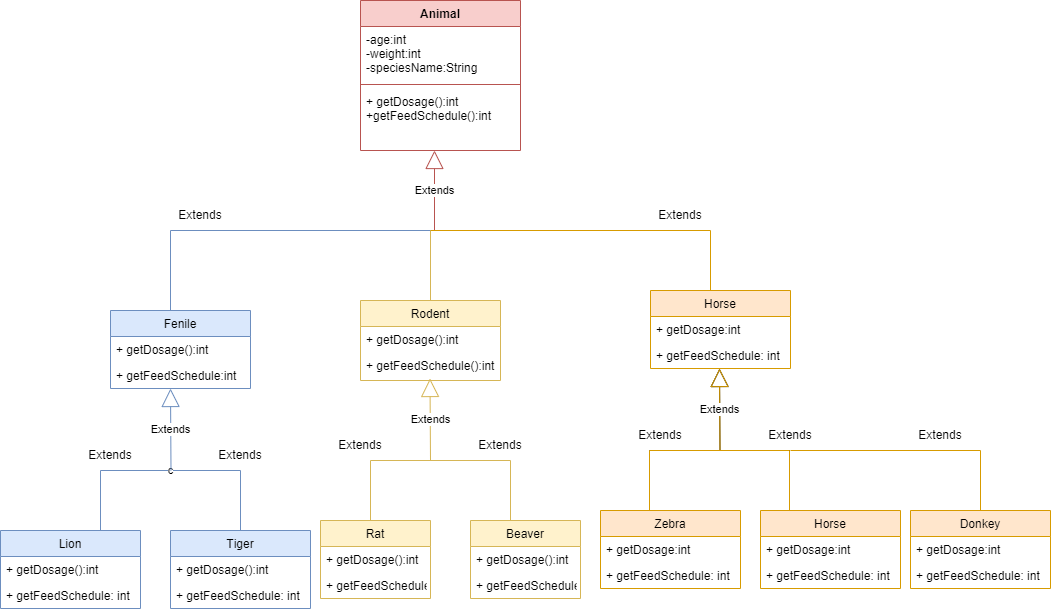

The diagram above was exported from draw.io. Its source (the exported page's mxGraphModel, read from the mxfile embedded in the PNG):
<mxGraphModel dx="1865" dy="579" grid="1" gridSize="10" guides="1" tooltips="1" connect="1" arrows="1" fold="1" page="1" pageScale="1" pageWidth="827" pageHeight="1169" math="0" shadow="0">
  <root>
    <mxCell id="0" />
    <mxCell id="1" parent="0" />
    <mxCell id="yS8cOUr0yQglbu69RkYs-5" value="Extends" style="endArrow=block;endSize=16;endFill=0;html=1;rounded=0;fillColor=#f8cecc;strokeColor=#b85450;" edge="1" parent="1">
      <mxGeometry width="160" relative="1" as="geometry">
        <mxPoint x="384" y="250" as="sourcePoint" />
        <mxPoint x="384" y="170" as="targetPoint" />
      </mxGeometry>
    </mxCell>
    <mxCell id="yS8cOUr0yQglbu69RkYs-7" value="" style="endArrow=none;html=1;rounded=0;fillColor=#dae8fc;strokeColor=#6c8ebf;" edge="1" parent="1">
      <mxGeometry width="50" height="50" relative="1" as="geometry">
        <mxPoint x="120" y="330" as="sourcePoint" />
        <mxPoint x="120" y="250" as="targetPoint" />
      </mxGeometry>
    </mxCell>
    <mxCell id="yS8cOUr0yQglbu69RkYs-8" value="" style="endArrow=none;html=1;rounded=0;fillColor=#ffe6cc;strokeColor=#d79b00;" edge="1" parent="1">
      <mxGeometry width="50" height="50" relative="1" as="geometry">
        <mxPoint x="660" y="310" as="sourcePoint" />
        <mxPoint x="660" y="250" as="targetPoint" />
      </mxGeometry>
    </mxCell>
    <mxCell id="yS8cOUr0yQglbu69RkYs-9" value="" style="endArrow=none;html=1;rounded=0;fillColor=#fff2cc;strokeColor=#d6b656;" edge="1" parent="1">
      <mxGeometry width="50" height="50" relative="1" as="geometry">
        <mxPoint x="380" y="320" as="sourcePoint" />
        <mxPoint x="380" y="250" as="targetPoint" />
      </mxGeometry>
    </mxCell>
    <mxCell id="yS8cOUr0yQglbu69RkYs-10" value="Fenile" style="swimlane;fontStyle=0;childLayout=stackLayout;horizontal=1;startSize=26;fillColor=#dae8fc;horizontalStack=0;resizeParent=1;resizeParentMax=0;resizeLast=0;collapsible=1;marginBottom=0;strokeColor=#6c8ebf;" vertex="1" parent="1">
      <mxGeometry x="60" y="330" width="140" height="78" as="geometry" />
    </mxCell>
    <mxCell id="yS8cOUr0yQglbu69RkYs-11" value="+ getDosage():int" style="text;strokeColor=none;fillColor=none;align=left;verticalAlign=top;spacingLeft=4;spacingRight=4;overflow=hidden;rotatable=0;points=[[0,0.5],[1,0.5]];portConstraint=eastwest;" vertex="1" parent="yS8cOUr0yQglbu69RkYs-10">
      <mxGeometry y="26" width="140" height="26" as="geometry" />
    </mxCell>
    <mxCell id="yS8cOUr0yQglbu69RkYs-13" value="+ getFeedSchedule:int" style="text;strokeColor=none;fillColor=none;align=left;verticalAlign=top;spacingLeft=4;spacingRight=4;overflow=hidden;rotatable=0;points=[[0,0.5],[1,0.5]];portConstraint=eastwest;" vertex="1" parent="yS8cOUr0yQglbu69RkYs-10">
      <mxGeometry y="52" width="140" height="26" as="geometry" />
    </mxCell>
    <mxCell id="yS8cOUr0yQglbu69RkYs-14" value="Rodent" style="swimlane;fontStyle=0;childLayout=stackLayout;horizontal=1;startSize=26;fillColor=#fff2cc;horizontalStack=0;resizeParent=1;resizeParentMax=0;resizeLast=0;collapsible=1;marginBottom=0;strokeColor=#d6b656;" vertex="1" parent="1">
      <mxGeometry x="310" y="320" width="140" height="80" as="geometry" />
    </mxCell>
    <mxCell id="yS8cOUr0yQglbu69RkYs-15" value="+ getDosage():int" style="text;strokeColor=none;fillColor=none;align=left;verticalAlign=top;spacingLeft=4;spacingRight=4;overflow=hidden;rotatable=0;points=[[0,0.5],[1,0.5]];portConstraint=eastwest;" vertex="1" parent="yS8cOUr0yQglbu69RkYs-14">
      <mxGeometry y="26" width="140" height="54" as="geometry" />
    </mxCell>
    <mxCell id="yS8cOUr0yQglbu69RkYs-18" value="Horse" style="swimlane;fontStyle=0;childLayout=stackLayout;horizontal=1;startSize=26;fillColor=#ffe6cc;horizontalStack=0;resizeParent=1;resizeParentMax=0;resizeLast=0;collapsible=1;marginBottom=0;strokeColor=#d79b00;" vertex="1" parent="1">
      <mxGeometry x="600" y="310" width="140" height="78" as="geometry" />
    </mxCell>
    <mxCell id="yS8cOUr0yQglbu69RkYs-19" value="+ getDosage:int" style="text;strokeColor=none;fillColor=none;align=left;verticalAlign=top;spacingLeft=4;spacingRight=4;overflow=hidden;rotatable=0;points=[[0,0.5],[1,0.5]];portConstraint=eastwest;" vertex="1" parent="yS8cOUr0yQglbu69RkYs-18">
      <mxGeometry y="26" width="140" height="26" as="geometry" />
    </mxCell>
    <mxCell id="yS8cOUr0yQglbu69RkYs-20" value="+ getFeedSchedule: int" style="text;strokeColor=none;fillColor=none;align=left;verticalAlign=top;spacingLeft=4;spacingRight=4;overflow=hidden;rotatable=0;points=[[0,0.5],[1,0.5]];portConstraint=eastwest;" vertex="1" parent="yS8cOUr0yQglbu69RkYs-18">
      <mxGeometry y="52" width="140" height="26" as="geometry" />
    </mxCell>
    <mxCell id="yS8cOUr0yQglbu69RkYs-22" value="Extends" style="endArrow=block;endSize=16;endFill=0;html=1;rounded=0;fillColor=#fff2cc;strokeColor=#d6b656;" edge="1" parent="1">
      <mxGeometry width="160" relative="1" as="geometry">
        <mxPoint x="380" y="480" as="sourcePoint" />
        <mxPoint x="379.5" y="398" as="targetPoint" />
      </mxGeometry>
    </mxCell>
    <mxCell id="yS8cOUr0yQglbu69RkYs-23" value="" style="endArrow=none;html=1;rounded=0;fillColor=#fff2cc;strokeColor=#d6b656;" edge="1" parent="1">
      <mxGeometry width="50" height="50" relative="1" as="geometry">
        <mxPoint x="320" y="480" as="sourcePoint" />
        <mxPoint x="460" y="480" as="targetPoint" />
        <Array as="points" />
      </mxGeometry>
    </mxCell>
    <mxCell id="yS8cOUr0yQglbu69RkYs-24" value="" style="endArrow=none;html=1;rounded=0;fillColor=#fff2cc;strokeColor=#d6b656;" edge="1" parent="1">
      <mxGeometry width="50" height="50" relative="1" as="geometry">
        <mxPoint x="320" y="540" as="sourcePoint" />
        <mxPoint x="320" y="480" as="targetPoint" />
      </mxGeometry>
    </mxCell>
    <mxCell id="yS8cOUr0yQglbu69RkYs-16" value="+ getFeedSchedule():int" style="text;strokeColor=none;fillColor=none;align=left;verticalAlign=top;spacingLeft=4;spacingRight=4;overflow=hidden;rotatable=0;points=[[0,0.5],[1,0.5]];portConstraint=eastwest;" vertex="1" parent="1">
      <mxGeometry x="310" y="372" width="140" height="26" as="geometry" />
    </mxCell>
    <mxCell id="yS8cOUr0yQglbu69RkYs-25" value="" style="endArrow=none;html=1;rounded=0;fillColor=#fff2cc;strokeColor=#d6b656;" edge="1" parent="1">
      <mxGeometry width="50" height="50" relative="1" as="geometry">
        <mxPoint x="460" y="540" as="sourcePoint" />
        <mxPoint x="460" y="480" as="targetPoint" />
      </mxGeometry>
    </mxCell>
    <mxCell id="yS8cOUr0yQglbu69RkYs-27" value="c" style="endArrow=none;html=1;rounded=0;fillColor=#dae8fc;strokeColor=#6c8ebf;" edge="1" parent="1">
      <mxGeometry width="50" height="50" relative="1" as="geometry">
        <mxPoint x="50" y="490" as="sourcePoint" />
        <mxPoint x="190" y="490" as="targetPoint" />
        <Array as="points" />
      </mxGeometry>
    </mxCell>
    <mxCell id="yS8cOUr0yQglbu69RkYs-28" value="" style="endArrow=none;html=1;rounded=0;fillColor=#dae8fc;strokeColor=#6c8ebf;" edge="1" parent="1">
      <mxGeometry width="50" height="50" relative="1" as="geometry">
        <mxPoint x="50" y="550" as="sourcePoint" />
        <mxPoint x="50" y="490" as="targetPoint" />
      </mxGeometry>
    </mxCell>
    <mxCell id="yS8cOUr0yQglbu69RkYs-29" value="" style="endArrow=none;html=1;rounded=0;fillColor=#dae8fc;strokeColor=#6c8ebf;" edge="1" parent="1">
      <mxGeometry width="50" height="50" relative="1" as="geometry">
        <mxPoint x="190" y="550" as="sourcePoint" />
        <mxPoint x="190" y="490" as="targetPoint" />
      </mxGeometry>
    </mxCell>
    <mxCell id="yS8cOUr0yQglbu69RkYs-30" value="Extends" style="endArrow=block;endSize=16;endFill=0;html=1;rounded=0;fillColor=#dae8fc;strokeColor=#6c8ebf;" edge="1" parent="1">
      <mxGeometry width="160" relative="1" as="geometry">
        <mxPoint x="120.5" y="490" as="sourcePoint" />
        <mxPoint x="120" y="408" as="targetPoint" />
      </mxGeometry>
    </mxCell>
    <mxCell id="yS8cOUr0yQglbu69RkYs-31" value="" style="endArrow=none;html=1;rounded=0;" edge="1" parent="1">
      <mxGeometry width="50" height="50" relative="1" as="geometry">
        <mxPoint x="599" y="470" as="sourcePoint" />
        <mxPoint x="739" y="470" as="targetPoint" />
        <Array as="points" />
      </mxGeometry>
    </mxCell>
    <mxCell id="yS8cOUr0yQglbu69RkYs-32" value="" style="endArrow=none;html=1;rounded=0;fillColor=#ffe6cc;strokeColor=#d79b00;" edge="1" parent="1">
      <mxGeometry width="50" height="50" relative="1" as="geometry">
        <mxPoint x="599" y="530" as="sourcePoint" />
        <mxPoint x="599" y="470" as="targetPoint" />
      </mxGeometry>
    </mxCell>
    <mxCell id="yS8cOUr0yQglbu69RkYs-33" value="" style="endArrow=none;html=1;rounded=0;" edge="1" parent="1">
      <mxGeometry width="50" height="50" relative="1" as="geometry">
        <mxPoint x="739" y="530" as="sourcePoint" />
        <mxPoint x="739" y="470" as="targetPoint" />
      </mxGeometry>
    </mxCell>
    <mxCell id="yS8cOUr0yQglbu69RkYs-34" value="Extends" style="endArrow=block;endSize=16;endFill=0;html=1;rounded=0;" edge="1" parent="1">
      <mxGeometry width="160" relative="1" as="geometry">
        <mxPoint x="669.5" y="470" as="sourcePoint" />
        <mxPoint x="669" y="388" as="targetPoint" />
      </mxGeometry>
    </mxCell>
    <mxCell id="yS8cOUr0yQglbu69RkYs-35" value="Animal" style="swimlane;fontStyle=1;align=center;verticalAlign=top;childLayout=stackLayout;horizontal=1;startSize=26;horizontalStack=0;resizeParent=1;resizeParentMax=0;resizeLast=0;collapsible=1;marginBottom=0;fillColor=#f8cecc;strokeColor=#b85450;" vertex="1" parent="1">
      <mxGeometry x="310" y="20" width="160" height="150" as="geometry" />
    </mxCell>
    <mxCell id="yS8cOUr0yQglbu69RkYs-36" value="-age:int&#10;-weight:int&#10;-speciesName:String" style="text;strokeColor=none;fillColor=none;align=left;verticalAlign=top;spacingLeft=4;spacingRight=4;overflow=hidden;rotatable=0;points=[[0,0.5],[1,0.5]];portConstraint=eastwest;" vertex="1" parent="yS8cOUr0yQglbu69RkYs-35">
      <mxGeometry y="26" width="160" height="54" as="geometry" />
    </mxCell>
    <mxCell id="yS8cOUr0yQglbu69RkYs-37" value="" style="line;strokeWidth=1;fillColor=none;align=left;verticalAlign=middle;spacingTop=-1;spacingLeft=3;spacingRight=3;rotatable=0;labelPosition=right;points=[];portConstraint=eastwest;strokeColor=inherit;" vertex="1" parent="yS8cOUr0yQglbu69RkYs-35">
      <mxGeometry y="80" width="160" height="8" as="geometry" />
    </mxCell>
    <mxCell id="yS8cOUr0yQglbu69RkYs-38" value="+ getDosage():int&#10;+getFeedSchedule():int" style="text;strokeColor=none;fillColor=none;align=left;verticalAlign=top;spacingLeft=4;spacingRight=4;overflow=hidden;rotatable=0;points=[[0,0.5],[1,0.5]];portConstraint=eastwest;" vertex="1" parent="yS8cOUr0yQglbu69RkYs-35">
      <mxGeometry y="88" width="160" height="62" as="geometry" />
    </mxCell>
    <mxCell id="yS8cOUr0yQglbu69RkYs-39" value="Extends" style="text;html=1;strokeColor=none;fillColor=none;align=center;verticalAlign=middle;whiteSpace=wrap;rounded=0;" vertex="1" parent="1">
      <mxGeometry x="600" y="220" width="60" height="30" as="geometry" />
    </mxCell>
    <mxCell id="yS8cOUr0yQglbu69RkYs-40" value="Extends" style="text;html=1;strokeColor=none;fillColor=none;align=center;verticalAlign=middle;whiteSpace=wrap;rounded=0;" vertex="1" parent="1">
      <mxGeometry x="120" y="220" width="60" height="30" as="geometry" />
    </mxCell>
    <mxCell id="yS8cOUr0yQglbu69RkYs-41" value="Extends" style="text;html=1;strokeColor=none;fillColor=none;align=center;verticalAlign=middle;whiteSpace=wrap;rounded=0;" vertex="1" parent="1">
      <mxGeometry x="160" y="460" width="60" height="30" as="geometry" />
    </mxCell>
    <mxCell id="yS8cOUr0yQglbu69RkYs-42" value="Extends" style="text;html=1;strokeColor=none;fillColor=none;align=center;verticalAlign=middle;whiteSpace=wrap;rounded=0;" vertex="1" parent="1">
      <mxGeometry x="30" y="460" width="60" height="30" as="geometry" />
    </mxCell>
    <mxCell id="yS8cOUr0yQglbu69RkYs-43" value="Extends" style="text;html=1;strokeColor=none;fillColor=none;align=center;verticalAlign=middle;whiteSpace=wrap;rounded=0;" vertex="1" parent="1">
      <mxGeometry x="710" y="440" width="60" height="30" as="geometry" />
    </mxCell>
    <mxCell id="yS8cOUr0yQglbu69RkYs-44" value="Extends" style="text;html=1;strokeColor=none;fillColor=none;align=center;verticalAlign=middle;whiteSpace=wrap;rounded=0;" vertex="1" parent="1">
      <mxGeometry x="580" y="440" width="60" height="30" as="geometry" />
    </mxCell>
    <mxCell id="yS8cOUr0yQglbu69RkYs-45" value="Extends" style="text;html=1;strokeColor=none;fillColor=none;align=center;verticalAlign=middle;whiteSpace=wrap;rounded=0;" vertex="1" parent="1">
      <mxGeometry x="420" y="450" width="60" height="30" as="geometry" />
    </mxCell>
    <mxCell id="yS8cOUr0yQglbu69RkYs-46" value="Extends" style="text;html=1;strokeColor=none;fillColor=none;align=center;verticalAlign=middle;whiteSpace=wrap;rounded=0;" vertex="1" parent="1">
      <mxGeometry x="280" y="450" width="60" height="30" as="geometry" />
    </mxCell>
    <mxCell id="yS8cOUr0yQglbu69RkYs-48" value="" style="endArrow=none;html=1;rounded=0;exitX=0;exitY=1;exitDx=0;exitDy=0;fillColor=#dae8fc;strokeColor=#6c8ebf;" edge="1" parent="1" source="yS8cOUr0yQglbu69RkYs-40">
      <mxGeometry width="50" height="50" relative="1" as="geometry">
        <mxPoint x="210" y="280" as="sourcePoint" />
        <mxPoint x="380" y="250" as="targetPoint" />
      </mxGeometry>
    </mxCell>
    <mxCell id="yS8cOUr0yQglbu69RkYs-49" value="" style="endArrow=none;html=1;rounded=0;entryX=1;entryY=1;entryDx=0;entryDy=0;fillColor=#ffe6cc;strokeColor=#d79b00;" edge="1" parent="1" target="yS8cOUr0yQglbu69RkYs-39">
      <mxGeometry width="50" height="50" relative="1" as="geometry">
        <mxPoint x="380" y="250" as="sourcePoint" />
        <mxPoint x="490" y="230" as="targetPoint" />
      </mxGeometry>
    </mxCell>
    <mxCell id="yS8cOUr0yQglbu69RkYs-50" value="" style="endArrow=none;html=1;rounded=0;fillColor=#ffe6cc;strokeColor=#d79b00;" edge="1" parent="1">
      <mxGeometry width="50" height="50" relative="1" as="geometry">
        <mxPoint x="739" y="530" as="sourcePoint" />
        <mxPoint x="739" y="470" as="targetPoint" />
      </mxGeometry>
    </mxCell>
    <mxCell id="yS8cOUr0yQglbu69RkYs-51" value="Extends" style="endArrow=block;endSize=16;endFill=0;html=1;rounded=0;fillColor=#ffe6cc;strokeColor=#d79b00;" edge="1" parent="1">
      <mxGeometry width="160" relative="1" as="geometry">
        <mxPoint x="669.5" y="470" as="sourcePoint" />
        <mxPoint x="669" y="388" as="targetPoint" />
      </mxGeometry>
    </mxCell>
    <mxCell id="yS8cOUr0yQglbu69RkYs-52" value="" style="endArrow=none;html=1;rounded=0;fillColor=#ffe6cc;strokeColor=#d79b00;" edge="1" parent="1">
      <mxGeometry width="50" height="50" relative="1" as="geometry">
        <mxPoint x="599" y="470" as="sourcePoint" />
        <mxPoint x="739" y="470" as="targetPoint" />
        <Array as="points" />
      </mxGeometry>
    </mxCell>
    <mxCell id="yS8cOUr0yQglbu69RkYs-53" value="Lion" style="swimlane;fontStyle=0;childLayout=stackLayout;horizontal=1;startSize=26;fillColor=#dae8fc;horizontalStack=0;resizeParent=1;resizeParentMax=0;resizeLast=0;collapsible=1;marginBottom=0;strokeColor=#6c8ebf;" vertex="1" parent="1">
      <mxGeometry x="-50" y="550" width="140" height="78" as="geometry" />
    </mxCell>
    <mxCell id="yS8cOUr0yQglbu69RkYs-54" value="+ getDosage():int" style="text;strokeColor=none;fillColor=none;align=left;verticalAlign=top;spacingLeft=4;spacingRight=4;overflow=hidden;rotatable=0;points=[[0,0.5],[1,0.5]];portConstraint=eastwest;" vertex="1" parent="yS8cOUr0yQglbu69RkYs-53">
      <mxGeometry y="26" width="140" height="26" as="geometry" />
    </mxCell>
    <mxCell id="yS8cOUr0yQglbu69RkYs-55" value="+ getFeedSchedule: int" style="text;strokeColor=none;fillColor=none;align=left;verticalAlign=top;spacingLeft=4;spacingRight=4;overflow=hidden;rotatable=0;points=[[0,0.5],[1,0.5]];portConstraint=eastwest;" vertex="1" parent="yS8cOUr0yQglbu69RkYs-53">
      <mxGeometry y="52" width="140" height="26" as="geometry" />
    </mxCell>
    <mxCell id="yS8cOUr0yQglbu69RkYs-57" value="Tiger" style="swimlane;fontStyle=0;childLayout=stackLayout;horizontal=1;startSize=26;fillColor=#dae8fc;horizontalStack=0;resizeParent=1;resizeParentMax=0;resizeLast=0;collapsible=1;marginBottom=0;strokeColor=#6c8ebf;" vertex="1" parent="1">
      <mxGeometry x="120" y="550" width="140" height="78" as="geometry" />
    </mxCell>
    <mxCell id="yS8cOUr0yQglbu69RkYs-58" value="+ getDosage():int" style="text;strokeColor=none;fillColor=none;align=left;verticalAlign=top;spacingLeft=4;spacingRight=4;overflow=hidden;rotatable=0;points=[[0,0.5],[1,0.5]];portConstraint=eastwest;" vertex="1" parent="yS8cOUr0yQglbu69RkYs-57">
      <mxGeometry y="26" width="140" height="26" as="geometry" />
    </mxCell>
    <mxCell id="yS8cOUr0yQglbu69RkYs-59" value="+ getFeedSchedule: int" style="text;strokeColor=none;fillColor=none;align=left;verticalAlign=top;spacingLeft=4;spacingRight=4;overflow=hidden;rotatable=0;points=[[0,0.5],[1,0.5]];portConstraint=eastwest;" vertex="1" parent="yS8cOUr0yQglbu69RkYs-57">
      <mxGeometry y="52" width="140" height="26" as="geometry" />
    </mxCell>
    <mxCell id="yS8cOUr0yQglbu69RkYs-60" value="Beaver" style="swimlane;fontStyle=0;childLayout=stackLayout;horizontal=1;startSize=26;fillColor=#fff2cc;horizontalStack=0;resizeParent=1;resizeParentMax=0;resizeLast=0;collapsible=1;marginBottom=0;strokeColor=#d6b656;" vertex="1" parent="1">
      <mxGeometry x="420" y="540" width="110" height="78" as="geometry" />
    </mxCell>
    <mxCell id="yS8cOUr0yQglbu69RkYs-61" value="+ getDosage():int" style="text;strokeColor=none;fillColor=none;align=left;verticalAlign=top;spacingLeft=4;spacingRight=4;overflow=hidden;rotatable=0;points=[[0,0.5],[1,0.5]];portConstraint=eastwest;" vertex="1" parent="yS8cOUr0yQglbu69RkYs-60">
      <mxGeometry y="26" width="110" height="26" as="geometry" />
    </mxCell>
    <mxCell id="yS8cOUr0yQglbu69RkYs-62" value="+ getFeedSchedule: int" style="text;strokeColor=none;fillColor=none;align=left;verticalAlign=top;spacingLeft=4;spacingRight=4;overflow=hidden;rotatable=0;points=[[0,0.5],[1,0.5]];portConstraint=eastwest;" vertex="1" parent="yS8cOUr0yQglbu69RkYs-60">
      <mxGeometry y="52" width="110" height="26" as="geometry" />
    </mxCell>
    <mxCell id="yS8cOUr0yQglbu69RkYs-63" value="Rat" style="swimlane;fontStyle=0;childLayout=stackLayout;horizontal=1;startSize=26;fillColor=#fff2cc;horizontalStack=0;resizeParent=1;resizeParentMax=0;resizeLast=0;collapsible=1;marginBottom=0;strokeColor=#d6b656;" vertex="1" parent="1">
      <mxGeometry x="270" y="540" width="110" height="78" as="geometry" />
    </mxCell>
    <mxCell id="yS8cOUr0yQglbu69RkYs-64" value="+ getDosage():int" style="text;strokeColor=none;fillColor=none;align=left;verticalAlign=top;spacingLeft=4;spacingRight=4;overflow=hidden;rotatable=0;points=[[0,0.5],[1,0.5]];portConstraint=eastwest;" vertex="1" parent="yS8cOUr0yQglbu69RkYs-63">
      <mxGeometry y="26" width="110" height="26" as="geometry" />
    </mxCell>
    <mxCell id="yS8cOUr0yQglbu69RkYs-65" value="+ getFeedSchedule: int" style="text;strokeColor=none;fillColor=none;align=left;verticalAlign=top;spacingLeft=4;spacingRight=4;overflow=hidden;rotatable=0;points=[[0,0.5],[1,0.5]];portConstraint=eastwest;" vertex="1" parent="yS8cOUr0yQglbu69RkYs-63">
      <mxGeometry y="52" width="110" height="26" as="geometry" />
    </mxCell>
    <mxCell id="yS8cOUr0yQglbu69RkYs-66" value="Horse" style="swimlane;fontStyle=0;childLayout=stackLayout;horizontal=1;startSize=26;fillColor=#ffe6cc;horizontalStack=0;resizeParent=1;resizeParentMax=0;resizeLast=0;collapsible=1;marginBottom=0;strokeColor=#d79b00;" vertex="1" parent="1">
      <mxGeometry x="710" y="530" width="140" height="78" as="geometry" />
    </mxCell>
    <mxCell id="yS8cOUr0yQglbu69RkYs-67" value="+ getDosage:int" style="text;strokeColor=none;fillColor=none;align=left;verticalAlign=top;spacingLeft=4;spacingRight=4;overflow=hidden;rotatable=0;points=[[0,0.5],[1,0.5]];portConstraint=eastwest;" vertex="1" parent="yS8cOUr0yQglbu69RkYs-66">
      <mxGeometry y="26" width="140" height="26" as="geometry" />
    </mxCell>
    <mxCell id="yS8cOUr0yQglbu69RkYs-68" value="+ getFeedSchedule: int" style="text;strokeColor=none;fillColor=none;align=left;verticalAlign=top;spacingLeft=4;spacingRight=4;overflow=hidden;rotatable=0;points=[[0,0.5],[1,0.5]];portConstraint=eastwest;" vertex="1" parent="yS8cOUr0yQglbu69RkYs-66">
      <mxGeometry y="52" width="140" height="26" as="geometry" />
    </mxCell>
    <mxCell id="yS8cOUr0yQglbu69RkYs-69" value="Zebra" style="swimlane;fontStyle=0;childLayout=stackLayout;horizontal=1;startSize=26;fillColor=#ffe6cc;horizontalStack=0;resizeParent=1;resizeParentMax=0;resizeLast=0;collapsible=1;marginBottom=0;strokeColor=#d79b00;" vertex="1" parent="1">
      <mxGeometry x="550" y="530" width="140" height="78" as="geometry" />
    </mxCell>
    <mxCell id="yS8cOUr0yQglbu69RkYs-70" value="+ getDosage:int" style="text;strokeColor=none;fillColor=none;align=left;verticalAlign=top;spacingLeft=4;spacingRight=4;overflow=hidden;rotatable=0;points=[[0,0.5],[1,0.5]];portConstraint=eastwest;" vertex="1" parent="yS8cOUr0yQglbu69RkYs-69">
      <mxGeometry y="26" width="140" height="26" as="geometry" />
    </mxCell>
    <mxCell id="yS8cOUr0yQglbu69RkYs-71" value="+ getFeedSchedule: int" style="text;strokeColor=none;fillColor=none;align=left;verticalAlign=top;spacingLeft=4;spacingRight=4;overflow=hidden;rotatable=0;points=[[0,0.5],[1,0.5]];portConstraint=eastwest;" vertex="1" parent="yS8cOUr0yQglbu69RkYs-69">
      <mxGeometry y="52" width="140" height="26" as="geometry" />
    </mxCell>
    <mxCell id="yS8cOUr0yQglbu69RkYs-72" value="" style="endArrow=none;html=1;rounded=0;exitX=0.5;exitY=1;exitDx=0;exitDy=0;fillColor=#ffe6cc;strokeColor=#d79b00;" edge="1" parent="1" source="yS8cOUr0yQglbu69RkYs-43">
      <mxGeometry width="50" height="50" relative="1" as="geometry">
        <mxPoint x="790" y="480" as="sourcePoint" />
        <mxPoint x="930" y="470" as="targetPoint" />
      </mxGeometry>
    </mxCell>
    <mxCell id="yS8cOUr0yQglbu69RkYs-73" value="" style="endArrow=none;html=1;rounded=0;exitX=0.5;exitY=0;exitDx=0;exitDy=0;fillColor=#ffe6cc;strokeColor=#d79b00;" edge="1" parent="1" source="yS8cOUr0yQglbu69RkYs-75">
      <mxGeometry width="50" height="50" relative="1" as="geometry">
        <mxPoint x="920" y="520" as="sourcePoint" />
        <mxPoint x="930" y="470" as="targetPoint" />
      </mxGeometry>
    </mxCell>
    <mxCell id="yS8cOUr0yQglbu69RkYs-74" value="Extends" style="text;html=1;strokeColor=none;fillColor=none;align=center;verticalAlign=middle;whiteSpace=wrap;rounded=0;" vertex="1" parent="1">
      <mxGeometry x="860" y="440" width="60" height="30" as="geometry" />
    </mxCell>
    <mxCell id="yS8cOUr0yQglbu69RkYs-75" value="Donkey" style="swimlane;fontStyle=0;childLayout=stackLayout;horizontal=1;startSize=26;fillColor=#ffe6cc;horizontalStack=0;resizeParent=1;resizeParentMax=0;resizeLast=0;collapsible=1;marginBottom=0;strokeColor=#d79b00;" vertex="1" parent="1">
      <mxGeometry x="860" y="530" width="140" height="78" as="geometry" />
    </mxCell>
    <mxCell id="yS8cOUr0yQglbu69RkYs-76" value="+ getDosage:int" style="text;strokeColor=none;fillColor=none;align=left;verticalAlign=top;spacingLeft=4;spacingRight=4;overflow=hidden;rotatable=0;points=[[0,0.5],[1,0.5]];portConstraint=eastwest;" vertex="1" parent="yS8cOUr0yQglbu69RkYs-75">
      <mxGeometry y="26" width="140" height="26" as="geometry" />
    </mxCell>
    <mxCell id="yS8cOUr0yQglbu69RkYs-77" value="+ getFeedSchedule: int" style="text;strokeColor=none;fillColor=none;align=left;verticalAlign=top;spacingLeft=4;spacingRight=4;overflow=hidden;rotatable=0;points=[[0,0.5],[1,0.5]];portConstraint=eastwest;" vertex="1" parent="yS8cOUr0yQglbu69RkYs-75">
      <mxGeometry y="52" width="140" height="26" as="geometry" />
    </mxCell>
  </root>
</mxGraphModel>